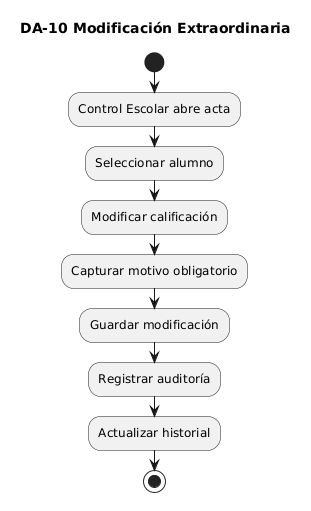

The diagram above was rendered by PlantUML. Its source (embedded in the PNG):
@startuml
title DA-10 Modificación Extraordinaria

start

:Control Escolar abre acta;

:Seleccionar alumno;

:Modificar calificación;

:Capturar motivo obligatorio;

:Guardar modificación;

:Registrar auditoría;

:Actualizar historial;

stop
@enduml